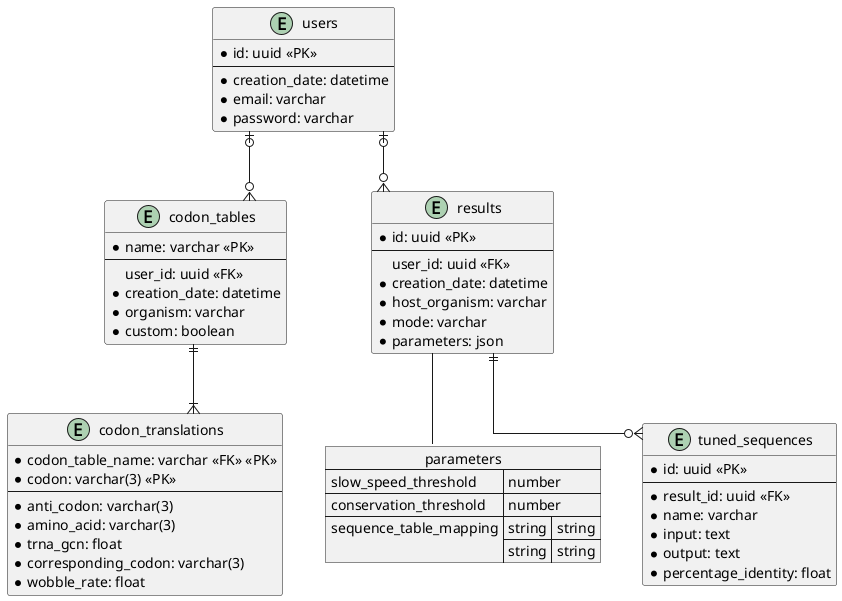

The diagram above was rendered by PlantUML. Its source (embedded in the PNG):
@startuml db_schema
skinparam linetype ortho
' left to right direction

entity users {
    * id: uuid <<PK>>
    --
    * creation_date: datetime
    * email: varchar
    * password: varchar
}

entity codon_tables {
    * name: varchar <<PK>>
    --
    user_id: uuid <<FK>>
    * creation_date: datetime
    * organism: varchar
    * custom: boolean
}

entity codon_translations {
    * codon_table_name: varchar <<FK>> <<PK>>
    * codon: varchar(3) <<PK>>
    --
    * anti_codon: varchar(3)
    * amino_acid: varchar(3)
    * trna_gcn: float
    * corresponding_codon: varchar(3)
    * wobble_rate: float
}

entity results {
    * id: uuid <<PK>>
    --
    user_id: uuid <<FK>>
    * creation_date: datetime
    * host_organism: varchar
    * mode: varchar
    * parameters: json
}

json parameters {
    "slow_speed_threshold": "number",
    "conservation_threshold": "number",
    "sequence_table_mapping": {
        "string": "string",
        "string": "string"
    }
}

entity tuned_sequences {
    * id: uuid <<PK>>
    --
    * result_id: uuid <<FK>>
    * name: varchar
    * input: text
    * output: text
    * percentage_identity: float
}

users |o--o{ results
users |o--o{ codon_tables
results ||--o{ tuned_sequences
results -- parameters
codon_tables ||--|{ codon_translations
@enduml